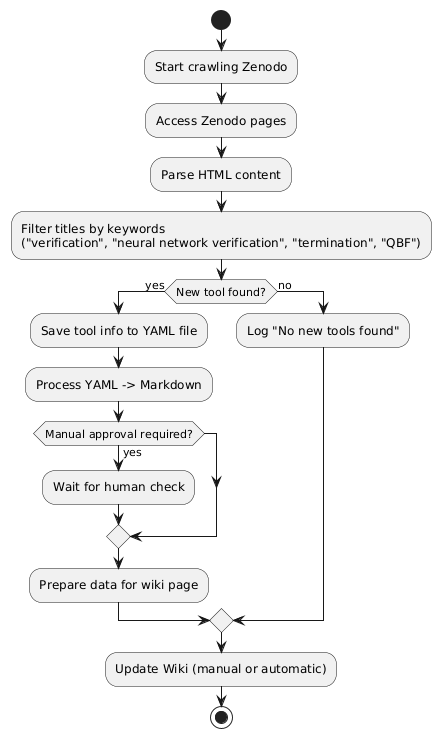

The diagram above was rendered by PlantUML. Its source (embedded in the PNG):
@startuml
start

:Start crawling Zenodo;
:Access Zenodo pages;
:Parse HTML content;
:Filter titles by keywords 
("verification", "neural network verification", "termination", "QBF");

if (New tool found?) then (yes)
  :Save tool info to YAML file;
  :Process YAML -> Markdown;
  if (Manual approval required?) then (yes)
    :Wait for human check;
  endif
  :Prepare data for wiki page;
else (no)
  :Log "No new tools found";
endif

:Update Wiki (manual or automatic);
stop
@enduml